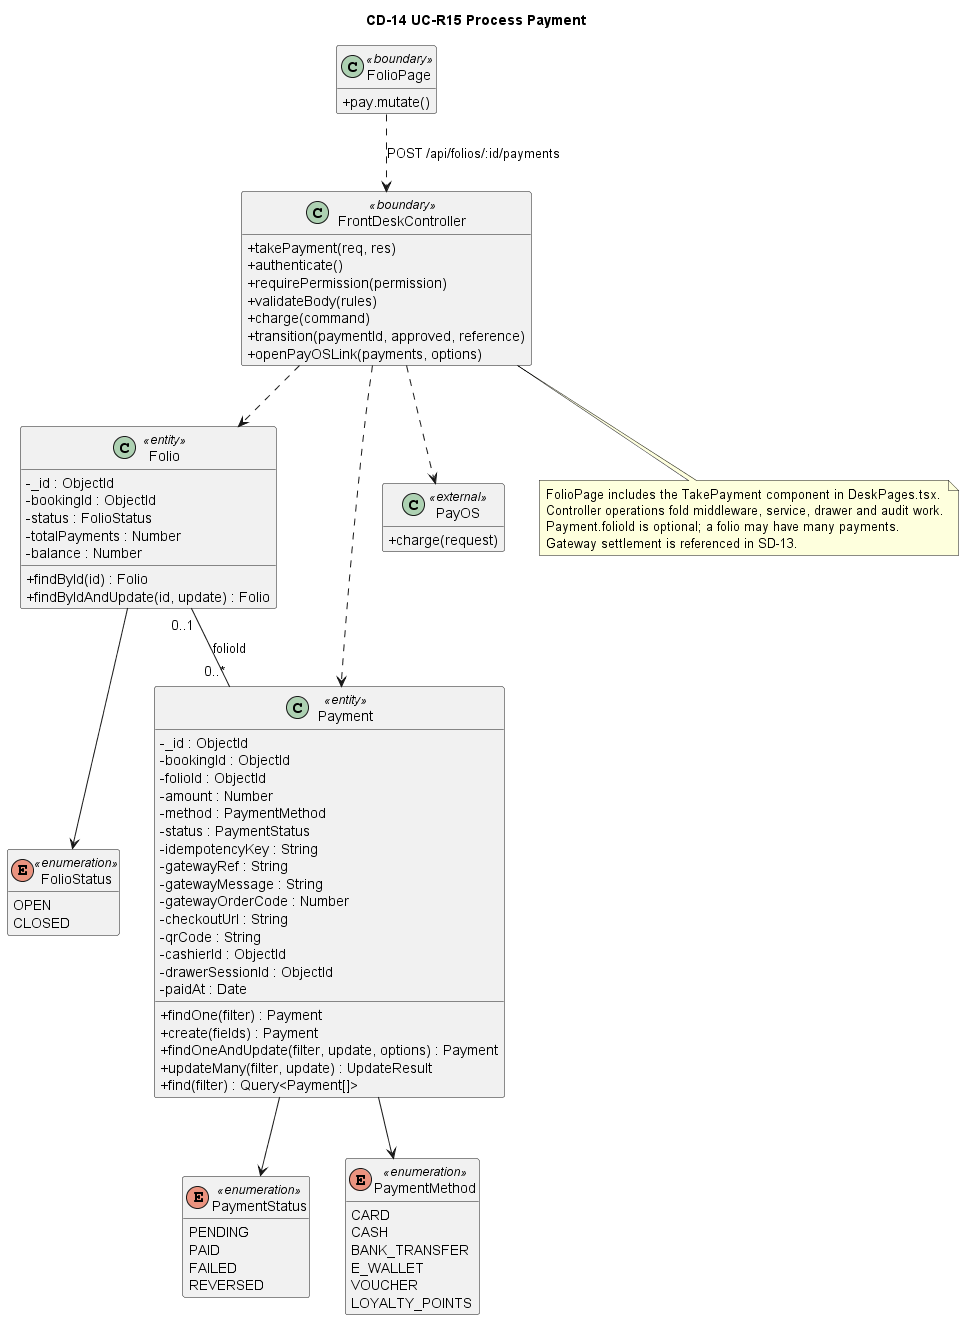

The diagram above was rendered by PlantUML. Its source (embedded in the PNG):
@startuml
title CD-14 UC-R15 Process Payment

skinparam classAttributeIconSize 0
hide empty members

class FolioPage <<boundary>> {
    + pay.mutate()
}

class FrontDeskController <<boundary>> {
    + takePayment(req, res)
    + authenticate()
    + requirePermission(permission)
    + validateBody(rules)
    + charge(command)
    + transition(paymentId, approved, reference)
    + openPayOSLink(payments, options)
}

class Folio <<entity>> {
    - _id : ObjectId
    - bookingId : ObjectId
    - status : FolioStatus
    - totalPayments : Number
    - balance : Number
    + findById(id) : Folio
    + findByIdAndUpdate(id, update) : Folio
}

class Payment <<entity>> {
    - _id : ObjectId
    - bookingId : ObjectId
    - folioId : ObjectId
    - amount : Number
    - method : PaymentMethod
    - status : PaymentStatus
    - idempotencyKey : String
    - gatewayRef : String
    - gatewayMessage : String
    - gatewayOrderCode : Number
    - checkoutUrl : String
    - qrCode : String
    - cashierId : ObjectId
    - drawerSessionId : ObjectId
    - paidAt : Date
    + findOne(filter) : Payment
    + create(fields) : Payment
    + findOneAndUpdate(filter, update, options) : Payment
    + updateMany(filter, update) : UpdateResult
    + find(filter) : Query<Payment[]>
}

class PayOS <<external>> {
    + charge(request)
}

enum FolioStatus <<enumeration>> {
    OPEN
    CLOSED
}

enum PaymentStatus <<enumeration>> {
    PENDING
    PAID
    FAILED
    REVERSED
}

enum PaymentMethod <<enumeration>> {
    CARD
    CASH
    BANK_TRANSFER
    E_WALLET
    VOUCHER
    LOYALTY_POINTS
}

FolioPage ..> FrontDeskController : POST /api/folios/:id/payments
FrontDeskController ..> Folio
FrontDeskController ..> Payment
FrontDeskController ..> PayOS
Folio "0..1" -- "0..*" Payment : folioId
Folio --> FolioStatus
Payment --> PaymentStatus
Payment --> PaymentMethod

note bottom of FrontDeskController
    FolioPage includes the TakePayment component in DeskPages.tsx.
    Controller operations fold middleware, service, drawer and audit work.
    Payment.folioId is optional; a folio may have many payments.
    Gateway settlement is referenced in SD-13.
end note
@enduml